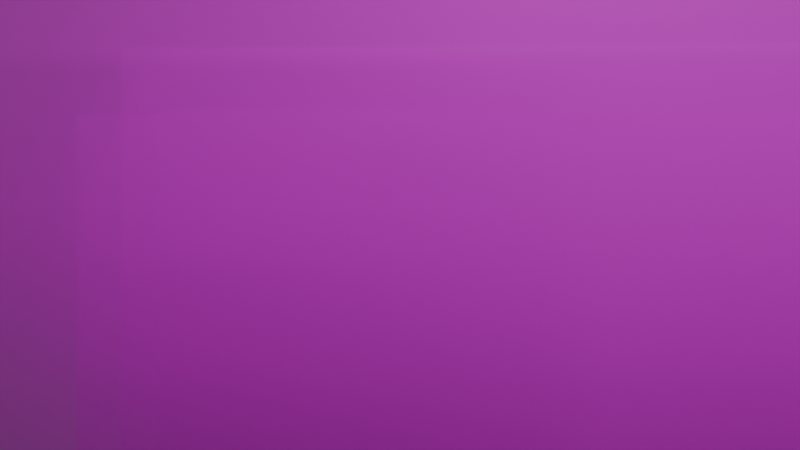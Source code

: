 # Source: 01.blend  (saved by Blender 4.2.68; exported with 4.5.12 LTS)
import bpy
from mathutils import Matrix  # noqa: F401  (used for matrix-valued properties, if any)

bpy.ops.wm.read_factory_settings(use_empty=True)
scene = bpy.context.scene
scene.name = 'Scene'

# ---- collections
col_collection = bpy.data.collections.new('Collection'); scene.collection.children.link(col_collection)

# ---- images (referenced by path relative to the original .blend; pixels are not part of the script)
import os
ASSET_DIR = os.environ.get("B2B_ASSET_DIR", "")  # directory of the original .blend (textures are referenced by path, not embedded)
HERE = os.path.dirname(os.path.abspath(__file__))  # packed textures are extracted next to this script under _unpacked/

def load_image(name, relpath, width, height, colorspace="sRGB"):
    """Load a texture the original file referenced (path relative to the .blend, or extracted next to this script)."""
    p = next((c for c in (os.path.join(HERE, relpath), os.path.join(ASSET_DIR, relpath)) if relpath and os.path.exists(c)), "")
    if p:
        img = bpy.data.images.load(p, check_existing=True)
        img.name = name
    else:  # same state as the original file: an image datablock whose file is absent (Cycles renders it pink)
        img = bpy.data.images.new(name, width, height)
        img.source = "FILE"
        img.filepath = "//" + (relpath or name)
    img.colorspace_settings.name = colorspace
    return img
img_png = load_image('下载.png', '下载.png', 1024, 1024, 'sRGB')
img_1__png = load_image('下载 (1).png', '下载 (1).png', 1024, 1024, 'sRGB')
img_3__png = load_image('下载 (3).png', '下载 (3).png', 1024, 1024, 'sRGB')
img_2__png = load_image('下载 (2).png', '下载 (2).png', 1024, 1024, 'sRGB')
img_7_19__1__mov = load_image('7月19日(1).mov', 'missing.png', 1024, 1024, 'sRGB')

# ---- materials (node trees are filled in below, after node groups)
mat_x = bpy.data.materials.new('下载')
mat_1 = bpy.data.materials.new('下载 (1)')
mat_3 = bpy.data.materials.new('下载 (3)')
mat_2 = bpy.data.materials.new('下载 (2)')
mat_x_1 = bpy.data.materials.new('空物体')

# ---- material node trees
mat_x.use_nodes = True; mat_x.node_tree.nodes.clear()
_N = mat_x.node_tree.nodes; _L = mat_x.node_tree.links
n0 = _N.new('ShaderNodeOutputMaterial'); n0.name = '材质输出'; n0.location = (300, 300)
n1 = _N.new('ShaderNodeTexImage'); n1.name = '图像纹理'; n1.location = (-200, 300)
n1.image = img_png
n1.extension = 'CLIP'
n2 = _N.new('ShaderNodeBsdfPrincipled'); n2.name = '原理化 BSDF'; n2.location = (0, 300)
_L.new(n1.outputs[0], n2.inputs[0])
_L.new(n1.outputs[1], n2.inputs[4])
_L.new(n2.outputs[0], n0.inputs[0])
n0.is_active_output = True
mat_1.use_nodes = True; mat_1.node_tree.nodes.clear()
_N = mat_1.node_tree.nodes; _L = mat_1.node_tree.links
n0 = _N.new('ShaderNodeOutputMaterial'); n0.name = '材质输出'; n0.location = (300, 300)
n1 = _N.new('ShaderNodeTexImage'); n1.name = '图像纹理'; n1.location = (-200, 300)
n1.image = img_1__png
n1.extension = 'CLIP'
n2 = _N.new('ShaderNodeBsdfPrincipled'); n2.name = '原理化 BSDF'; n2.location = (0, 300)
_L.new(n1.outputs[0], n2.inputs[0])
_L.new(n1.outputs[1], n2.inputs[4])
_L.new(n2.outputs[0], n0.inputs[0])
n0.is_active_output = True
mat_3.use_nodes = True; mat_3.node_tree.nodes.clear()
_N = mat_3.node_tree.nodes; _L = mat_3.node_tree.links
n0 = _N.new('ShaderNodeOutputMaterial'); n0.name = '材质输出'; n0.location = (300, 300)
n1 = _N.new('ShaderNodeTexImage'); n1.name = '图像纹理'; n1.location = (-200, 300)
n1.image = img_3__png
n1.extension = 'CLIP'
n2 = _N.new('ShaderNodeBsdfPrincipled'); n2.name = '原理化 BSDF'; n2.location = (0, 300)
_L.new(n1.outputs[0], n2.inputs[0])
_L.new(n1.outputs[1], n2.inputs[4])
_L.new(n2.outputs[0], n0.inputs[0])
n0.is_active_output = True
mat_2.use_nodes = True; mat_2.node_tree.nodes.clear()
_N = mat_2.node_tree.nodes; _L = mat_2.node_tree.links
n0 = _N.new('ShaderNodeOutputMaterial'); n0.name = '材质输出'; n0.location = (300, 300)
n1 = _N.new('ShaderNodeTexImage'); n1.name = '图像纹理'; n1.location = (-200, 300)
n1.image = img_2__png
n1.extension = 'CLIP'
n2 = _N.new('ShaderNodeBsdfPrincipled'); n2.name = '原理化 BSDF'; n2.location = (0, 300)
_L.new(n1.outputs[0], n2.inputs[0])
_L.new(n1.outputs[1], n2.inputs[4])
_L.new(n2.outputs[0], n0.inputs[0])
n0.is_active_output = True
mat_x_1.use_nodes = True; mat_x_1.node_tree.nodes.clear()
_N = mat_x_1.node_tree.nodes; _L = mat_x_1.node_tree.links
n0 = _N.new('ShaderNodeOutputMaterial'); n0.name = '材质输出'; n0.location = (300, 300)
n1 = _N.new('ShaderNodeTexImage'); n1.name = '图像纹理'; n1.location = (-200, 300)
n1.image = img_7_19__1__mov
n1.extension = 'CLIP'
n2 = _N.new('ShaderNodeBsdfPrincipled'); n2.name = '原理化 BSDF'; n2.location = (0, 300)
_L.new(n1.outputs[0], n2.inputs[0])
_L.new(n1.outputs[1], n2.inputs[4])
_L.new(n2.outputs[0], n0.inputs[0])
n0.is_active_output = True

# ---- world
world_world = bpy.data.worlds.new('World'); scene.world = world_world
world_world.use_nodes = True; world_world.node_tree.nodes.clear()
_N = world_world.node_tree.nodes; _L = world_world.node_tree.links
n0 = _N.new('ShaderNodeOutputWorld'); n0.name = 'World Output'; n0.location = (300, 300)
n1 = _N.new('ShaderNodeBackground'); n1.name = 'Background'; n1.location = (10, 300)
n1.inputs[0].default_value = (0.05088, 0.05088, 0.05088, 1.0)
_L.new(n1.outputs[0], n0.inputs[0])
n0.is_active_output = True
world_world.color = (0.05088, 0.05088, 0.05088)
world_world.sun_shadow_jitter_overblur = 0.0

# ---- cameras
cam_camera = bpy.data.cameras.new('Camera')
cam_camera.clip_end = 100.0
cam_camera.lens = 45.01
cam_camera.ortho_scale = 7.314

# ---- lights
light_light = bpy.data.lights.new('Light', 'POINT')
light_light.energy = 1000.0
light_light.shadow_soft_size = 0.1

# ---- meshes
me_x = bpy.data.meshes.new('下载')
me_x.from_pydata([(-0.8889, -0.5, 0.0), (0.8889, -0.5, 0.0), (-0.8889, 0.5, 0.0), (0.8889, 0.5, 0.0)], [], [(0, 1, 3, 2)])
_uv = me_x.uv_layers.new(name='UV 贴图')
_uv.uv.foreach_set('vector', [0.0, 0.0, 1.0, 0.0, 1.0, 1.0, 0.0, 1.0])
me_x.materials.append(mat_x)
me_x.update()
me_1 = bpy.data.meshes.new('下载 (1)')
me_1.from_pydata([(-0.8889, -0.5, 0.0), (0.8889, -0.5, 0.0), (-0.8889, 0.5, 0.0), (0.8889, 0.5, 0.0)], [], [(0, 1, 3, 2)])
_uv = me_1.uv_layers.new(name='UV 贴图')
_uv.uv.foreach_set('vector', [0.0, 0.0, 1.0, 0.0, 1.0, 1.0, 0.0, 1.0])
me_1.materials.append(mat_1)
me_1.update()
me_3 = bpy.data.meshes.new('下载 (3)')
me_3.from_pydata([(-0.8889, -0.5, 0.0), (0.8889, -0.5, 0.0), (-0.8889, 0.5, 0.0), (0.8889, 0.5, 0.0)], [], [(0, 1, 3, 2)])
_uv = me_3.uv_layers.new(name='UV 贴图')
_uv.uv.foreach_set('vector', [0.0, 0.0, 1.0, 0.0, 1.0, 1.0, 0.0, 1.0])
me_3.materials.append(mat_3)
me_3.update()
me_2__001 = bpy.data.meshes.new('下载 (2).001')
me_2__001.from_pydata([(-0.8889, -0.5, 0.0), (0.8889, -0.5, 0.0), (-0.8889, 0.5, 0.0), (0.8889, 0.5, 0.0)], [], [(0, 1, 3, 2)])
_uv = me_2__001.uv_layers.new(name='UV 贴图')
_uv.uv.foreach_set('vector', [0.0, 0.0, 1.0, 0.0, 1.0, 1.0, 0.0, 1.0])
me_2__001.materials.append(mat_2)
me_2__001.update()
me_x_1 = bpy.data.meshes.new('空物体')
me_x_1.from_pydata([(-2.5, -1.406, 0.0), (2.5, -1.406, 0.0), (-2.5, 1.406, 0.0), (2.5, 1.406, 0.0)], [], [(0, 1, 3, 2)])
_uv = me_x_1.uv_layers.new(name='UVMap')
_uv.uv.foreach_set('vector', [0.0, 0.0, 1.0, 0.0, 1.0, 1.0, 0.0, 1.0])
me_x_1.materials.append(mat_x_1)
me_x_1.update()

# ---- objects
ob_light = bpy.data.objects.new('Light', light_light)
ob_camera = bpy.data.objects.new('Camera', cam_camera)
ob_x = bpy.data.objects.new('下载', me_x)
ob_1 = bpy.data.objects.new('下载 (1)', me_1)
ob_3 = bpy.data.objects.new('下载 (3)', me_3)
ob_2 = bpy.data.objects.new('下载 (2)', me_2__001)
ob_001 = bpy.data.objects.new('空物体.001', me_x_1)

# ---- transforms, parenting, visibility, modifiers, constraints
ob_light.location = (4.076, 1.005, 5.904)
ob_light.rotation_euler = (0.6503, 0.05522, 1.866)
ob_light.lock_rotations_4d = False
ob_light.empty_display_type = 'ARROWS'
ob_light.color = (0.0, 0.0, 0.0, 0.0)
ob_light.lineart.crease_threshold = 0.0
ob_camera.location = (4.542, -0.2585, 1.189)
ob_camera.rotation_euler = (1.571, -0.0, -4.665)
ob_camera.lock_rotations_4d = False
ob_camera.empty_display_type = 'ARROWS'
ob_camera.color = (0.0, 0.0, 0.0, 0.0)
ob_camera.display_type = 'WIRE'
ob_camera.lineart.crease_threshold = 0.0
ob_x.location = (-0.0625, 0.0, 1.017)
ob_x.rotation_euler = (1.571, 0.0, 1.571)
ob_x.scale = (2.0, 2.0, 1.0)
ob_1.location = (1.278, 0.0, 1.1)
ob_1.rotation_euler = (1.571, 0.0, 1.571)
ob_1.scale = (2.0, 2.0, 1.0)
ob_3.location = (-0.6004, 0.0, 0.7937)
ob_3.rotation_euler = (1.571, 0.0, 1.571)
ob_3.scale = (2.0, 2.0, 1.0)
ob_2.location = (0.4988, 0.0, 0.6472)
ob_2.rotation_euler = (1.571, 0.0, 1.571)
ob_2.scale = (2.0, 2.0, 1.0)
ob_001.location = (1.719, 0.1943, 1.247)
ob_001.rotation_euler = (1.571, 7.749e-07, 1.571)
ob_001.scale = (0.8153, 0.8153, 1.0)

# ---- collection membership
col_collection.objects.link(ob_light)
col_collection.objects.link(ob_camera)
col_collection.objects.link(ob_x)
col_collection.objects.link(ob_1)
col_collection.objects.link(ob_3)
col_collection.objects.link(ob_2)
col_collection.objects.link(ob_001)

# ---- scene / render settings (as saved in the file)
scene.camera = ob_camera
scene.frame_start = 1; scene.frame_end = 100; scene.frame_set(15)
scene.render.engine = 'BLENDER_EEVEE_NEXT'
scene.render.image_settings.file_format = 'FFMPEG'
scene.render.image_settings.color_mode = 'RGB'
scene.render.fps = 30
bpy.context.view_layer.update()
